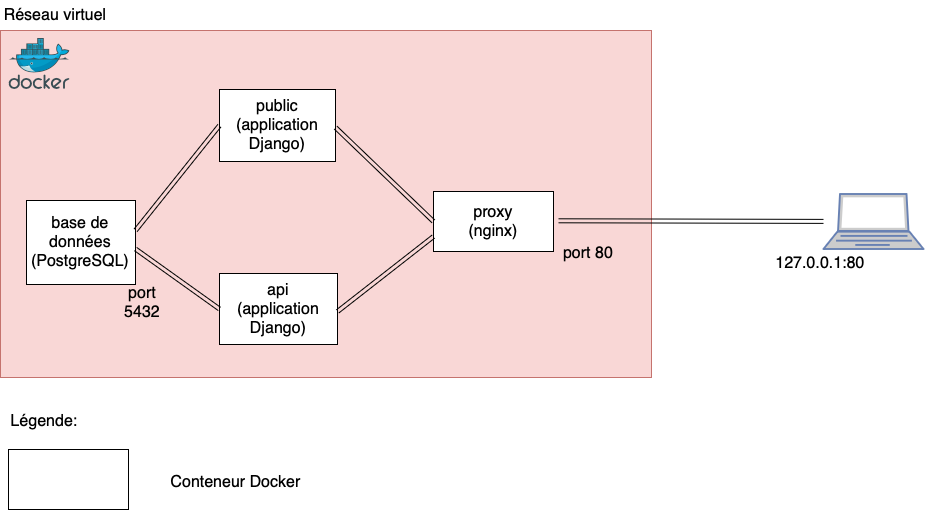

The diagram above was exported from draw.io. Its source (the exported page's mxGraphModel, read from the mxfile embedded in the PNG):
<mxGraphModel dx="449" dy="900" grid="0" gridSize="10" guides="1" tooltips="1" connect="1" arrows="1" fold="1" page="0" pageScale="1" pageWidth="827" pageHeight="1169" math="0" shadow="0">
  <root>
    <mxCell id="0" />
    <mxCell id="1" parent="0" />
    <mxCell id="QnMrLPbatVsdsPSTZzcR-2" value="" style="rounded=0;whiteSpace=wrap;html=1;fillColor=#f8cecc;strokeColor=#b85450;opacity=80;" vertex="1" parent="1">
      <mxGeometry x="20" y="56" width="651" height="347" as="geometry" />
    </mxCell>
    <mxCell id="QnMrLPbatVsdsPSTZzcR-3" value="" style="image;sketch=0;aspect=fixed;html=1;points=[];align=center;fontSize=12;image=img/lib/mscae/Docker.svg;" vertex="1" parent="1">
      <mxGeometry x="28" y="64" width="62.2" height="51" as="geometry" />
    </mxCell>
    <mxCell id="QnMrLPbatVsdsPSTZzcR-4" value="Réseau virtuel" style="text;strokeColor=none;align=center;fillColor=none;html=1;verticalAlign=middle;whiteSpace=wrap;rounded=0;fontSize=16;" vertex="1" parent="1">
      <mxGeometry x="20" y="26" width="110" height="30" as="geometry" />
    </mxCell>
    <mxCell id="QnMrLPbatVsdsPSTZzcR-5" value="" style="rounded=0;whiteSpace=wrap;html=1;" vertex="1" parent="1">
      <mxGeometry x="46" y="226" width="109" height="84" as="geometry" />
    </mxCell>
    <mxCell id="QnMrLPbatVsdsPSTZzcR-6" value="base de données (PostgreSQL)" style="text;strokeColor=none;align=center;fillColor=none;html=1;verticalAlign=middle;whiteSpace=wrap;rounded=0;fontSize=16;" vertex="1" parent="1">
      <mxGeometry x="70" y="253" width="60" height="30" as="geometry" />
    </mxCell>
    <mxCell id="QnMrLPbatVsdsPSTZzcR-7" value="" style="rounded=0;whiteSpace=wrap;html=1;" vertex="1" parent="1">
      <mxGeometry x="239" y="115" width="116" height="72" as="geometry" />
    </mxCell>
    <mxCell id="QnMrLPbatVsdsPSTZzcR-8" value="" style="rounded=0;whiteSpace=wrap;html=1;" vertex="1" parent="1">
      <mxGeometry x="239" y="299" width="118" height="71" as="geometry" />
    </mxCell>
    <mxCell id="QnMrLPbatVsdsPSTZzcR-9" value="" style="rounded=0;whiteSpace=wrap;html=1;" vertex="1" parent="1">
      <mxGeometry x="453" y="217" width="120" height="60" as="geometry" />
    </mxCell>
    <mxCell id="QnMrLPbatVsdsPSTZzcR-10" value="public (application Django)" style="text;strokeColor=none;align=center;fillColor=none;html=1;verticalAlign=middle;whiteSpace=wrap;rounded=0;fontSize=16;" vertex="1" parent="1">
      <mxGeometry x="267" y="136" width="60" height="30" as="geometry" />
    </mxCell>
    <mxCell id="QnMrLPbatVsdsPSTZzcR-11" value="api (application Django)" style="text;strokeColor=none;align=center;fillColor=none;html=1;verticalAlign=middle;whiteSpace=wrap;rounded=0;fontSize=16;" vertex="1" parent="1">
      <mxGeometry x="268" y="319.5" width="60" height="30" as="geometry" />
    </mxCell>
    <mxCell id="QnMrLPbatVsdsPSTZzcR-12" value="proxy (nginx)" style="text;strokeColor=none;align=center;fillColor=none;html=1;verticalAlign=middle;whiteSpace=wrap;rounded=0;fontSize=16;" vertex="1" parent="1">
      <mxGeometry x="483" y="232" width="60" height="30" as="geometry" />
    </mxCell>
    <mxCell id="QnMrLPbatVsdsPSTZzcR-13" value="port 5432" style="text;strokeColor=none;align=center;fillColor=none;html=1;verticalAlign=middle;whiteSpace=wrap;rounded=0;fontSize=16;" vertex="1" parent="1">
      <mxGeometry x="132" y="313" width="60" height="30" as="geometry" />
    </mxCell>
    <mxCell id="QnMrLPbatVsdsPSTZzcR-14" value="port 80" style="text;strokeColor=none;align=center;fillColor=none;html=1;verticalAlign=middle;whiteSpace=wrap;rounded=0;fontSize=16;" vertex="1" parent="1">
      <mxGeometry x="578" y="264" width="60" height="30" as="geometry" />
    </mxCell>
    <mxCell id="QnMrLPbatVsdsPSTZzcR-16" value="" style="fontColor=#0066CC;verticalAlign=top;verticalLabelPosition=bottom;labelPosition=center;align=center;html=1;outlineConnect=0;fillColor=#CCCCCC;strokeColor=#6881B3;gradientColor=none;gradientDirection=north;strokeWidth=2;shape=mxgraph.networks.laptop;" vertex="1" parent="1">
      <mxGeometry x="843" y="219.5" width="100" height="55" as="geometry" />
    </mxCell>
    <mxCell id="QnMrLPbatVsdsPSTZzcR-17" value="127.0.0.1:80" style="text;strokeColor=none;align=center;fillColor=none;html=1;verticalAlign=middle;whiteSpace=wrap;rounded=0;fontSize=16;" vertex="1" parent="1">
      <mxGeometry x="810" y="274" width="60" height="30" as="geometry" />
    </mxCell>
    <mxCell id="QnMrLPbatVsdsPSTZzcR-18" value="" style="edgeStyle=none;orthogonalLoop=1;jettySize=auto;html=1;rounded=0;fontSize=12;curved=1;shape=link;" edge="1" parent="1" target="QnMrLPbatVsdsPSTZzcR-16">
      <mxGeometry width="120" relative="1" as="geometry">
        <mxPoint x="578" y="246.29" as="sourcePoint" />
        <mxPoint x="698" y="246.29" as="targetPoint" />
        <Array as="points" />
      </mxGeometry>
    </mxCell>
    <mxCell id="QnMrLPbatVsdsPSTZzcR-19" value="" style="edgeStyle=none;orthogonalLoop=1;jettySize=auto;html=1;rounded=0;fontSize=12;curved=1;shape=link;entryX=0;entryY=0.5;entryDx=0;entryDy=0;" edge="1" parent="1" target="QnMrLPbatVsdsPSTZzcR-9">
      <mxGeometry width="120" relative="1" as="geometry">
        <mxPoint x="355" y="152.99999999999994" as="sourcePoint" />
        <mxPoint x="620" y="153.70999999999998" as="targetPoint" />
        <Array as="points" />
      </mxGeometry>
    </mxCell>
    <mxCell id="QnMrLPbatVsdsPSTZzcR-20" value="" style="edgeStyle=none;orthogonalLoop=1;jettySize=auto;html=1;rounded=0;fontSize=12;curved=1;shape=link;entryX=0;entryY=0.75;entryDx=0;entryDy=0;" edge="1" parent="1" target="QnMrLPbatVsdsPSTZzcR-9">
      <mxGeometry width="120" relative="1" as="geometry">
        <mxPoint x="357" y="336.99999999999994" as="sourcePoint" />
        <mxPoint x="622" y="337.71" as="targetPoint" />
        <Array as="points" />
      </mxGeometry>
    </mxCell>
    <mxCell id="QnMrLPbatVsdsPSTZzcR-21" value="" style="edgeStyle=none;orthogonalLoop=1;jettySize=auto;html=1;rounded=0;fontSize=12;curved=1;shape=link;entryX=0;entryY=0.5;entryDx=0;entryDy=0;" edge="1" parent="1" target="QnMrLPbatVsdsPSTZzcR-7">
      <mxGeometry width="120" relative="1" as="geometry">
        <mxPoint x="155" y="255.99999999999997" as="sourcePoint" />
        <mxPoint x="420" y="256.71" as="targetPoint" />
        <Array as="points" />
      </mxGeometry>
    </mxCell>
    <mxCell id="QnMrLPbatVsdsPSTZzcR-22" value="" style="edgeStyle=none;orthogonalLoop=1;jettySize=auto;html=1;rounded=0;fontSize=12;curved=1;shape=link;entryX=0;entryY=0.5;entryDx=0;entryDy=0;" edge="1" parent="1" target="QnMrLPbatVsdsPSTZzcR-8">
      <mxGeometry width="120" relative="1" as="geometry">
        <mxPoint x="155" y="274.49999999999994" as="sourcePoint" />
        <mxPoint x="420" y="275.21" as="targetPoint" />
        <Array as="points" />
      </mxGeometry>
    </mxCell>
    <mxCell id="QnMrLPbatVsdsPSTZzcR-24" value="" style="rounded=0;whiteSpace=wrap;html=1;" vertex="1" parent="1">
      <mxGeometry x="28" y="475" width="120" height="60" as="geometry" />
    </mxCell>
    <mxCell id="QnMrLPbatVsdsPSTZzcR-25" value="Légende:" style="text;strokeColor=none;align=center;fillColor=none;html=1;verticalAlign=middle;whiteSpace=wrap;rounded=0;fontSize=16;" vertex="1" parent="1">
      <mxGeometry x="34" y="432" width="60" height="30" as="geometry" />
    </mxCell>
    <mxCell id="QnMrLPbatVsdsPSTZzcR-26" value="Conteneur Docker" style="text;strokeColor=none;align=center;fillColor=none;html=1;verticalAlign=middle;whiteSpace=wrap;rounded=0;fontSize=16;" vertex="1" parent="1">
      <mxGeometry x="171" y="493" width="169" height="29" as="geometry" />
    </mxCell>
  </root>
</mxGraphModel>